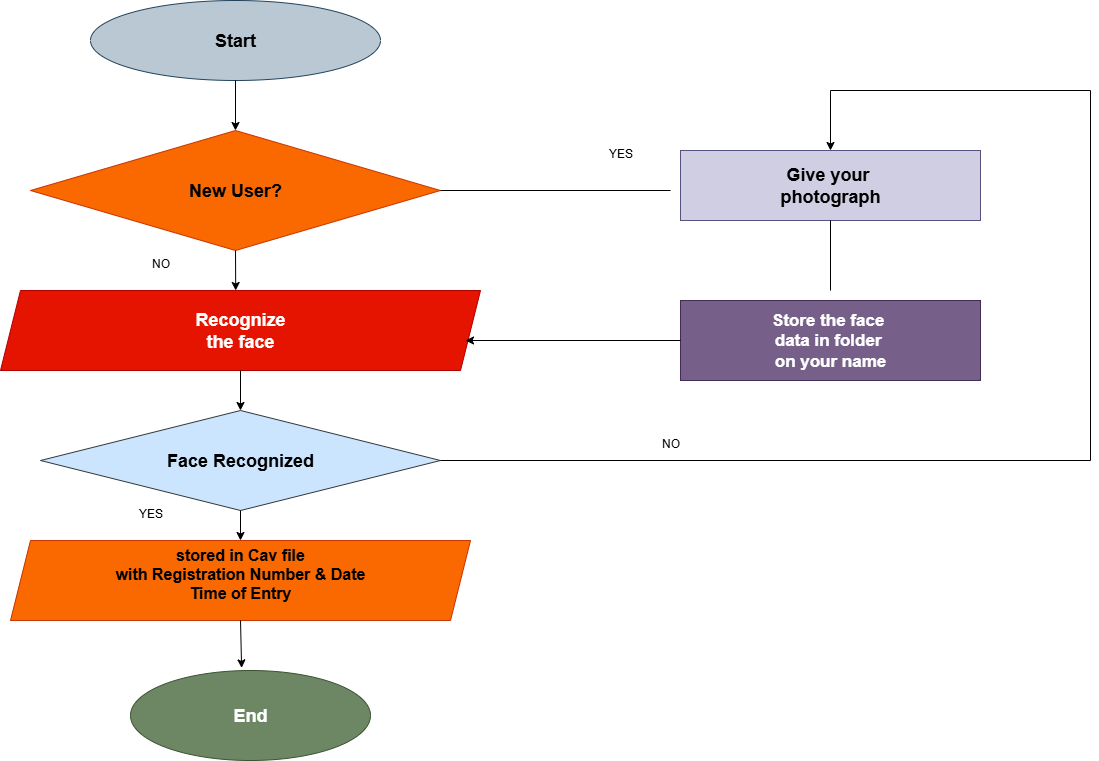

The diagram above was exported from draw.io. Its source (the exported page's mxGraphModel, read from the mxfile embedded in the PNG):
<mxGraphModel dx="1489" dy="729" grid="1" gridSize="10" guides="1" tooltips="1" connect="1" arrows="1" fold="1" page="1" pageScale="1" pageWidth="850" pageHeight="1100" math="0" shadow="0">
  <root>
    <mxCell id="0" />
    <mxCell id="1" parent="0" />
    <mxCell id="oW5_tRZcKNEYeOUeFeRq-1" value="&lt;b&gt;&lt;font style=&quot;font-size: 18px;&quot;&gt;Start&lt;/font&gt;&lt;/b&gt;" style="ellipse;whiteSpace=wrap;html=1;labelBackgroundColor=none;fillColor=light-dark(#BAC8D3,#B9E0A5);strokeColor=#23445d;" vertex="1" parent="1">
      <mxGeometry x="290" y="20" width="290" height="80" as="geometry" />
    </mxCell>
    <mxCell id="oW5_tRZcKNEYeOUeFeRq-2" value="&lt;b&gt;&lt;font style=&quot;font-size: 18px;&quot;&gt;New User?&lt;/font&gt;&lt;/b&gt;" style="rhombus;whiteSpace=wrap;html=1;labelBackgroundColor=none;fillColor=#fa6800;fontColor=#000000;strokeColor=#C73500;" vertex="1" parent="1">
      <mxGeometry x="230" y="150" width="410" height="120" as="geometry" />
    </mxCell>
    <mxCell id="oW5_tRZcKNEYeOUeFeRq-3" value="&lt;b&gt;&lt;font style=&quot;font-size: 18px;&quot;&gt;Recognize&lt;/font&gt;&lt;/b&gt;&lt;div&gt;&lt;b&gt;&lt;font style=&quot;font-size: 18px;&quot;&gt;the face&lt;/font&gt;&lt;/b&gt;&lt;/div&gt;" style="shape=parallelogram;perimeter=parallelogramPerimeter;whiteSpace=wrap;html=1;fixedSize=1;labelBackgroundColor=none;fillColor=#e51400;fontColor=#ffffff;strokeColor=#B20000;" vertex="1" parent="1">
      <mxGeometry x="200" y="310" width="480" height="80" as="geometry" />
    </mxCell>
    <mxCell id="oW5_tRZcKNEYeOUeFeRq-4" value="&lt;b&gt;&lt;font style=&quot;font-size: 18px;&quot;&gt;Face Recognized&lt;/font&gt;&lt;/b&gt;" style="rhombus;whiteSpace=wrap;html=1;labelBackgroundColor=none;fillColor=#cce5ff;strokeColor=#36393d;" vertex="1" parent="1">
      <mxGeometry x="240" y="430" width="400" height="100" as="geometry" />
    </mxCell>
    <mxCell id="oW5_tRZcKNEYeOUeFeRq-5" value="&lt;b&gt;&lt;font style=&quot;font-size: 16px;&quot;&gt;stored in Cav file&lt;/font&gt;&lt;/b&gt;&lt;div&gt;&lt;b&gt;&lt;font style=&quot;font-size: 16px;&quot;&gt;with Registration Number &amp;amp; Date&lt;/font&gt;&lt;/b&gt;&lt;/div&gt;&lt;div&gt;&lt;b&gt;&lt;font style=&quot;font-size: 16px;&quot;&gt;Time of Entry&lt;/font&gt;&lt;/b&gt;&lt;br&gt;&lt;div&gt;&lt;br&gt;&lt;/div&gt;&lt;/div&gt;" style="shape=parallelogram;perimeter=parallelogramPerimeter;whiteSpace=wrap;html=1;fixedSize=1;labelBackgroundColor=none;fillColor=#fa6800;fontColor=#000000;strokeColor=#C73500;" vertex="1" parent="1">
      <mxGeometry x="210" y="560" width="460" height="80" as="geometry" />
    </mxCell>
    <mxCell id="oW5_tRZcKNEYeOUeFeRq-6" value="&lt;b&gt;&lt;font style=&quot;font-size: 18px;&quot;&gt;End&lt;/font&gt;&lt;/b&gt;" style="ellipse;whiteSpace=wrap;html=1;labelBackgroundColor=none;fillColor=#6d8764;fontColor=#ffffff;strokeColor=#3A5431;" vertex="1" parent="1">
      <mxGeometry x="330" y="690" width="240" height="90" as="geometry" />
    </mxCell>
    <mxCell id="oW5_tRZcKNEYeOUeFeRq-7" value="" style="endArrow=classic;html=1;rounded=0;exitX=0.5;exitY=1;exitDx=0;exitDy=0;entryX=0.5;entryY=0;entryDx=0;entryDy=0;labelBackgroundColor=none;fontColor=default;" edge="1" parent="1" source="oW5_tRZcKNEYeOUeFeRq-1" target="oW5_tRZcKNEYeOUeFeRq-2">
      <mxGeometry width="50" height="50" relative="1" as="geometry">
        <mxPoint x="410" y="280" as="sourcePoint" />
        <mxPoint x="460" y="230" as="targetPoint" />
      </mxGeometry>
    </mxCell>
    <mxCell id="oW5_tRZcKNEYeOUeFeRq-9" value="" style="endArrow=classic;html=1;rounded=0;exitX=0.5;exitY=1;exitDx=0;exitDy=0;entryX=0.49;entryY=0;entryDx=0;entryDy=0;entryPerimeter=0;labelBackgroundColor=none;fontColor=default;" edge="1" parent="1" source="oW5_tRZcKNEYeOUeFeRq-2" target="oW5_tRZcKNEYeOUeFeRq-3">
      <mxGeometry width="50" height="50" relative="1" as="geometry">
        <mxPoint x="410" y="360" as="sourcePoint" />
        <mxPoint x="460" y="310" as="targetPoint" />
      </mxGeometry>
    </mxCell>
    <mxCell id="oW5_tRZcKNEYeOUeFeRq-10" value="" style="endArrow=classic;html=1;rounded=0;exitX=0.5;exitY=1;exitDx=0;exitDy=0;entryX=0.5;entryY=0;entryDx=0;entryDy=0;labelBackgroundColor=none;fontColor=default;" edge="1" parent="1" source="oW5_tRZcKNEYeOUeFeRq-3" target="oW5_tRZcKNEYeOUeFeRq-4">
      <mxGeometry width="50" height="50" relative="1" as="geometry">
        <mxPoint x="410" y="360" as="sourcePoint" />
        <mxPoint x="460" y="310" as="targetPoint" />
      </mxGeometry>
    </mxCell>
    <mxCell id="oW5_tRZcKNEYeOUeFeRq-11" value="" style="endArrow=classic;html=1;rounded=0;entryX=0.5;entryY=0;entryDx=0;entryDy=0;exitX=0.5;exitY=1;exitDx=0;exitDy=0;labelBackgroundColor=none;fontColor=default;" edge="1" parent="1" source="oW5_tRZcKNEYeOUeFeRq-4" target="oW5_tRZcKNEYeOUeFeRq-5">
      <mxGeometry width="50" height="50" relative="1" as="geometry">
        <mxPoint x="410" y="560" as="sourcePoint" />
        <mxPoint x="460" y="510" as="targetPoint" />
      </mxGeometry>
    </mxCell>
    <mxCell id="oW5_tRZcKNEYeOUeFeRq-12" value="" style="endArrow=classic;html=1;rounded=0;exitX=0.5;exitY=1;exitDx=0;exitDy=0;entryX=0.463;entryY=-0.029;entryDx=0;entryDy=0;entryPerimeter=0;labelBackgroundColor=none;fontColor=default;" edge="1" parent="1" source="oW5_tRZcKNEYeOUeFeRq-5" target="oW5_tRZcKNEYeOUeFeRq-6">
      <mxGeometry width="50" height="50" relative="1" as="geometry">
        <mxPoint x="410" y="560" as="sourcePoint" />
        <mxPoint x="460" y="510" as="targetPoint" />
      </mxGeometry>
    </mxCell>
    <mxCell id="oW5_tRZcKNEYeOUeFeRq-13" value="&lt;b&gt;&lt;font style=&quot;font-size: 18px;&quot;&gt;Give your&amp;nbsp;&lt;/font&gt;&lt;/b&gt;&lt;div&gt;&lt;b&gt;&lt;font style=&quot;font-size: 18px;&quot;&gt;photograph&lt;/font&gt;&lt;/b&gt;&lt;/div&gt;" style="rounded=0;whiteSpace=wrap;html=1;fillColor=light-dark(#D0CEE2,#FFE6CC);strokeColor=#56517e;" vertex="1" parent="1">
      <mxGeometry x="880" y="170" width="300" height="70" as="geometry" />
    </mxCell>
    <mxCell id="oW5_tRZcKNEYeOUeFeRq-14" value="&lt;font style=&quot;font-size: 17px;&quot;&gt;&lt;b&gt;Store the face&amp;nbsp;&lt;/b&gt;&lt;/font&gt;&lt;div&gt;&lt;font style=&quot;font-size: 17px;&quot;&gt;&lt;b&gt;data in folder&amp;nbsp;&lt;/b&gt;&lt;/font&gt;&lt;/div&gt;&lt;div&gt;&lt;font style=&quot;font-size: 17px;&quot;&gt;&lt;b&gt;on your name&lt;/b&gt;&lt;/font&gt;&lt;/div&gt;" style="rounded=0;whiteSpace=wrap;html=1;fillColor=#76608a;strokeColor=#432D57;fontColor=#ffffff;" vertex="1" parent="1">
      <mxGeometry x="880" y="320" width="300" height="80" as="geometry" />
    </mxCell>
    <mxCell id="oW5_tRZcKNEYeOUeFeRq-15" value="" style="endArrow=none;html=1;rounded=0;exitX=1;exitY=0.5;exitDx=0;exitDy=0;" edge="1" parent="1" source="oW5_tRZcKNEYeOUeFeRq-2">
      <mxGeometry width="50" height="50" relative="1" as="geometry">
        <mxPoint x="560" y="370" as="sourcePoint" />
        <mxPoint x="870" y="210" as="targetPoint" />
      </mxGeometry>
    </mxCell>
    <mxCell id="oW5_tRZcKNEYeOUeFeRq-16" value="" style="endArrow=classic;html=1;rounded=0;exitX=0;exitY=0.5;exitDx=0;exitDy=0;" edge="1" parent="1" source="oW5_tRZcKNEYeOUeFeRq-14">
      <mxGeometry width="50" height="50" relative="1" as="geometry">
        <mxPoint x="560" y="370" as="sourcePoint" />
        <mxPoint x="665" y="360" as="targetPoint" />
      </mxGeometry>
    </mxCell>
    <mxCell id="oW5_tRZcKNEYeOUeFeRq-17" value="" style="endArrow=none;html=1;rounded=0;entryX=0.5;entryY=1;entryDx=0;entryDy=0;" edge="1" parent="1" target="oW5_tRZcKNEYeOUeFeRq-13">
      <mxGeometry width="50" height="50" relative="1" as="geometry">
        <mxPoint x="1030" y="310" as="sourcePoint" />
        <mxPoint x="610" y="320" as="targetPoint" />
      </mxGeometry>
    </mxCell>
    <mxCell id="oW5_tRZcKNEYeOUeFeRq-18" value="" style="endArrow=classic;html=1;rounded=0;entryX=0.5;entryY=0;entryDx=0;entryDy=0;exitX=1;exitY=0.5;exitDx=0;exitDy=0;" edge="1" parent="1" source="oW5_tRZcKNEYeOUeFeRq-4" target="oW5_tRZcKNEYeOUeFeRq-13">
      <mxGeometry width="50" height="50" relative="1" as="geometry">
        <mxPoint x="780" y="550" as="sourcePoint" />
        <mxPoint x="610" y="320" as="targetPoint" />
        <Array as="points">
          <mxPoint x="1290" y="480" />
          <mxPoint x="1290" y="110" />
          <mxPoint x="1030" y="110" />
        </Array>
      </mxGeometry>
    </mxCell>
    <mxCell id="oW5_tRZcKNEYeOUeFeRq-19" value="YES" style="text;html=1;align=center;verticalAlign=middle;resizable=0;points=[];autosize=1;strokeColor=none;fillColor=none;" vertex="1" parent="1">
      <mxGeometry x="795" y="158" width="50" height="30" as="geometry" />
    </mxCell>
    <mxCell id="oW5_tRZcKNEYeOUeFeRq-20" value="NO" style="text;html=1;align=center;verticalAlign=middle;resizable=0;points=[];autosize=1;strokeColor=none;fillColor=none;" vertex="1" parent="1">
      <mxGeometry x="850" y="448" width="40" height="30" as="geometry" />
    </mxCell>
    <mxCell id="oW5_tRZcKNEYeOUeFeRq-21" value="YES" style="text;html=1;align=center;verticalAlign=middle;resizable=0;points=[];autosize=1;strokeColor=none;fillColor=none;" vertex="1" parent="1">
      <mxGeometry x="325" y="518" width="50" height="30" as="geometry" />
    </mxCell>
    <mxCell id="oW5_tRZcKNEYeOUeFeRq-22" value="NO" style="text;html=1;align=center;verticalAlign=middle;resizable=0;points=[];autosize=1;strokeColor=none;fillColor=none;" vertex="1" parent="1">
      <mxGeometry x="340" y="268" width="40" height="30" as="geometry" />
    </mxCell>
  </root>
</mxGraphModel>